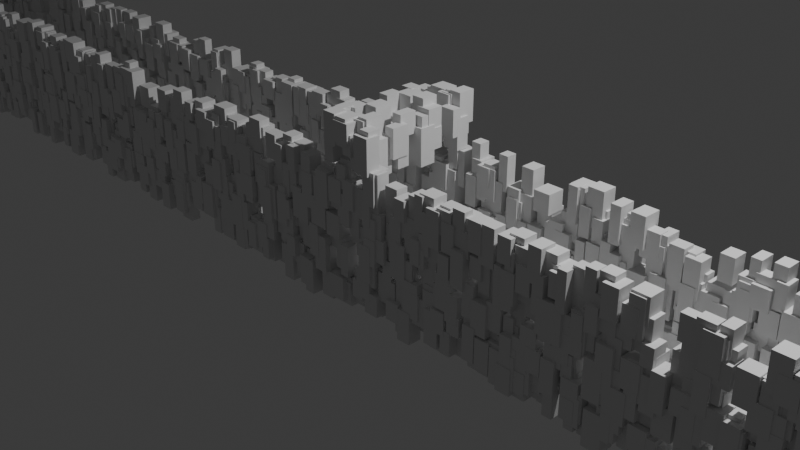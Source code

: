 # Source: Spaceship_Runway.blend  (saved by Blender 4.2.66; exported with 4.5.12 LTS)
import bpy
from mathutils import Matrix  # noqa: F401  (used for matrix-valued properties, if any)

bpy.ops.wm.read_factory_settings(use_empty=True)
scene = bpy.context.scene
scene.name = 'Scene'

# ---- collections
col_collection = bpy.data.collections.new('Collection'); scene.collection.children.link(col_collection)

# ---- materials (node trees are filled in below, after node groups)
mat_material = bpy.data.materials.new('Material')
mat_material.alpha_threshold = 0.0
mat_material.roughness = 0.5
mat_material.line_color = (0.0, 0.0, 0.0, 1.0)

# ---- node groups
ng_geometry_nodes = bpy.data.node_groups.new('Geometry Nodes', 'GeometryNodeTree')
_s = ng_geometry_nodes.interface.new_socket(name='Geometry', in_out='OUTPUT', socket_type='NodeSocketGeometry')
_s = ng_geometry_nodes.interface.new_socket(name='Geometry', in_out='INPUT', socket_type='NodeSocketGeometry')
ng_geometry_nodes.is_modifier = True
_N = ng_geometry_nodes.nodes; _L = ng_geometry_nodes.links
n0 = _N.new('NodeGroupInput'); n0.name = 'Group Input'; n0.location = (-456, 108)
n1 = _N.new('NodeGroupOutput'); n1.name = 'Group Output'; n1.location = (1537, 221)
n2 = _N.new('GeometryNodeMeshCube'); n2.name = 'Cube'; n2.location = (-218, -6)
n2.inputs[0].default_value = (200.0, 1.2, 1.3)
n3 = _N.new('GeometryNodeMeshCube'); n3.name = 'Cube.001'; n3.location = (-216, -244)
n3.inputs[0].default_value = (200.0, 1.1, 2.0)
n4 = _N.new('GeometryNodeMeshBoolean'); n4.name = 'Mesh Boolean'; n4.location = (144, -82)
n4.solver = 'EXACT'
n5 = _N.new('GeometryNodeSetPosition'); n5.name = 'Set Position'; n5.location = (-36, -232)
n5.inputs[3].default_value = (0.0, 0.0, 0.4)
n6 = _N.new('GeometryNodeMeshLine'); n6.name = 'Mesh Line'; n6.location = (-37, -457)
n6.inputs[0].default_value = 20
n6.inputs[2].default_value = (-100.0, 0.0, 0.0)
n6.inputs[3].default_value = (100.0, 0.0, 1.0)
n7 = _N.new('GeometryNodeMeshCube'); n7.name = 'Cube.002'; n7.location = (-260, -813)
n7.inputs[0].default_value = (0.5, 1.3, 0.25)
n8 = _N.new('GeometryNodeSetPosition'); n8.name = 'Set Position.001'; n8.location = (-51, -836)
n9 = _N.new('GeometryNodeInstanceOnPoints'); n9.name = 'Instance on Points'; n9.location = (193, -486)
n10 = _N.new('GeometryNodeRealizeInstances'); n10.name = 'Realize Instances'; n10.location = (452, -458)
n11 = _N.new('GeometryNodeJoinGeometry'); n11.name = 'Join Geometry'; n11.location = (379, 15)
n12 = _N.new('GeometryNodeDistributePointsOnFaces'); n12.name = 'Distribute Points on Faces'; n12.location = (743, 244)
n12.inputs[4].default_value = 25.0
n13 = _N.new('GeometryNodeMeshCube'); n13.name = 'Cube.003'; n13.location = (778, -28)
n13.inputs[0].default_value = (0.1, 0.1, 0.2)
n14 = _N.new('GeometryNodeInstanceOnPoints'); n14.name = 'Instance on Points.001'; n14.location = (1009, 346)
n15 = _N.new('FunctionNodeRandomValue'); n15.name = 'Random Value'; n15.location = (809, -327)
n15.data_type = 'FLOAT_VECTOR'
n15.inputs[0].default_value = (1.0, 1.0, 1.0)
n15.inputs[1].default_value = (2.0, 2.0, 2.0)
n16 = _N.new('GeometryNodeJoinGeometry'); n16.name = 'Join Geometry.001'; n16.location = (1291, 127)
_L.new(n2.outputs[0], n4.inputs[0])
_L.new(n3.outputs[0], n5.inputs[0])
_L.new(n5.outputs[0], n4.inputs[1])
_L.new(n7.outputs[0], n8.inputs[0])
_L.new(n6.outputs[0], n9.inputs[0])
_L.new(n8.outputs[0], n9.inputs[2])
_L.new(n9.outputs[0], n10.inputs[0])
_L.new(n4.outputs[0], n11.inputs[0])
_L.new(n10.outputs[0], n11.inputs[0])
_L.new(n11.outputs[0], n12.inputs[0])
_L.new(n12.outputs[0], n14.inputs[0])
_L.new(n13.outputs[0], n14.inputs[2])
_L.new(n15.outputs[0], n14.inputs[6])
_L.new(n14.outputs[0], n16.inputs[0])
_L.new(n16.outputs[0], n1.inputs[0])
n1.is_active_output = True

# ---- material node trees
mat_material.use_nodes = True; mat_material.node_tree.nodes.clear()
_N = mat_material.node_tree.nodes; _L = mat_material.node_tree.links
n0 = _N.new('ShaderNodeOutputMaterial'); n0.name = 'Material Output'; n0.location = (300, 300)
n1 = _N.new('ShaderNodeBsdfPrincipled'); n1.name = 'Principled BSDF'; n1.location = (10, 300)
n1.inputs[3].default_value = 1.45
_L.new(n1.outputs[0], n0.inputs[0])
n0.is_active_output = True

# ---- world
world_world = bpy.data.worlds.new('World'); scene.world = world_world
world_world.use_nodes = True; world_world.node_tree.nodes.clear()
_N = world_world.node_tree.nodes; _L = world_world.node_tree.links
n0 = _N.new('ShaderNodeOutputWorld'); n0.name = 'World Output'; n0.location = (300, 300)
n1 = _N.new('ShaderNodeBackground'); n1.name = 'Background'; n1.location = (10, 300)
n1.inputs[0].default_value = (0.05088, 0.05088, 0.05088, 1.0)
_L.new(n1.outputs[0], n0.inputs[0])
n0.is_active_output = True
world_world.color = (0.05088, 0.05088, 0.05088)
world_world.sun_shadow_jitter_overblur = 0.0

# ---- cameras
cam_camera = bpy.data.cameras.new('Camera')
cam_camera.clip_end = 100.0
cam_camera.ortho_scale = 7.314

# ---- lights
light_light = bpy.data.lights.new('Light', 'POINT')
light_light.energy = 1000.0
light_light.shadow_soft_size = 0.1

# ---- meshes
me_cube = bpy.data.meshes.new('Cube')
me_cube.from_pydata([(1.0, 1.0, 1.0), (1.0, 1.0, -1.0), (1.0, -1.0, 1.0), (1.0, -1.0, -1.0), (-1.0, 1.0, 1.0), (-1.0, 1.0, -1.0), (-1.0, -1.0, 1.0), (-1.0, -1.0, -1.0)], [], [(0, 4, 6, 2), (3, 2, 6, 7), (7, 6, 4, 5), (5, 1, 3, 7), (1, 0, 2, 3), (5, 4, 0, 1)])
_uv = me_cube.uv_layers.new(name='UVMap')
_uv.uv.foreach_set('vector', [0.625, 0.5, 0.875, 0.5, 0.875, 0.75, 0.625, 0.75, 0.375, 0.75, 0.625, 0.75, 0.625, 1.0, 0.375, 1.0, 0.375, 0.0, 0.625, 0.0, 0.625, 0.25, 0.375, 0.25, 0.125, 0.5, 0.375, 0.5, 0.375, 0.75, 0.125, 0.75, 0.375, 0.5, 0.625, 0.5, 0.625, 0.75, 0.375, 0.75, 0.375, 0.25, 0.625, 0.25, 0.625, 0.5, 0.375, 0.5])
me_cube.materials.append(mat_material)
me_cube.use_mirror_vertex_groups = False
me_cube.update()

# ---- objects
ob_cube = bpy.data.objects.new('Cube', me_cube)
ob_light = bpy.data.objects.new('Light', light_light)
ob_camera = bpy.data.objects.new('Camera', cam_camera)

# ---- transforms, parenting, visibility, modifiers, constraints
ob_cube.location = (0.0, 0.0, 0.0)
ob_cube.lock_rotations_4d = False
ob_cube.empty_display_type = 'ARROWS'
ob_cube.lineart.crease_threshold = 0.0
_m = ob_cube.modifiers.new('GeometryNodes', 'NODES')
_m.node_group = ng_geometry_nodes
ob_light.location = (4.076, 1.005, 5.904)
ob_light.rotation_euler = (0.6503, 0.05522, 1.866)
ob_light.lock_rotations_4d = False
ob_light.empty_display_type = 'ARROWS'
ob_light.color = (0.0, 0.0, 0.0, 0.0)
ob_light.lineart.crease_threshold = 0.0
ob_camera.location = (7.359, -6.926, 4.958)
ob_camera.rotation_euler = (1.109, 0.0, 0.8149)
ob_camera.lock_rotations_4d = False
ob_camera.empty_display_type = 'ARROWS'
ob_camera.color = (0.0, 0.0, 0.0, 0.0)
ob_camera.display_type = 'WIRE'
ob_camera.lineart.crease_threshold = 0.0

# ---- collection membership
col_collection.objects.link(ob_cube)
col_collection.objects.link(ob_light)
col_collection.objects.link(ob_camera)

# ---- scene / render settings (as saved in the file)
scene.camera = ob_camera
scene.frame_start = 1; scene.frame_end = 250; scene.frame_set(1)
scene.render.engine = 'BLENDER_EEVEE_NEXT'
bpy.context.view_layer.update()
